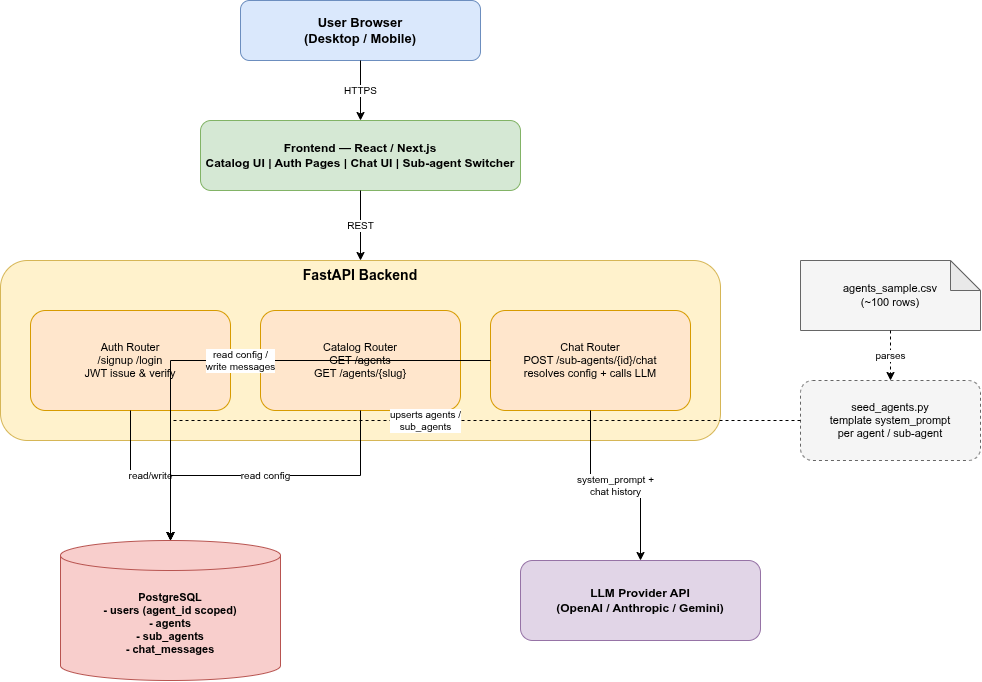

The diagram above was exported from draw.io. Its source (the exported page's mxGraphModel, read from the mxfile embedded in the PNG):
<mxGraphModel dx="978" dy="588" grid="1" gridSize="10" guides="1" tooltips="1" connect="1" arrows="1" fold="1" page="1" pageScale="1" pageWidth="1400" pageHeight="1000" math="0" shadow="0">
  <root>
    <mxCell id="0" />
    <mxCell id="1" parent="0" />
    <mxCell id="client" parent="1" style="rounded=1;whiteSpace=wrap;html=1;fillColor=#dae8fc;strokeColor=#6c8ebf;fontSize=13;fontStyle=1;" value="User Browser&#10;(Desktop / Mobile)" vertex="1">
      <mxGeometry height="60" width="240" x="480" y="40" as="geometry" />
    </mxCell>
    <mxCell id="frontend" parent="1" style="rounded=1;whiteSpace=wrap;html=1;fillColor=#d5e8d4;strokeColor=#82b366;fontSize=12;fontStyle=1;" value="Frontend — React / Next.js&#10;Catalog UI  |  Auth Pages  |  Chat UI  |  Sub-agent Switcher" vertex="1">
      <mxGeometry height="70" width="320" x="440" y="160" as="geometry" />
    </mxCell>
    <mxCell id="backend_container" parent="1" style="rounded=1;whiteSpace=wrap;html=1;verticalAlign=top;fontStyle=1;fontSize=14;fillColor=#fff2cc;strokeColor=#d6b656;" value="FastAPI Backend" vertex="1">
      <mxGeometry height="180" width="720" x="240" y="300" as="geometry" />
    </mxCell>
    <mxCell id="auth_router" parent="1" style="rounded=1;whiteSpace=wrap;html=1;fillColor=#ffe6cc;strokeColor=#d79b00;fontSize=11;" value="Auth Router&#10;/signup /login&#10;JWT issue &amp; verify" vertex="1">
      <mxGeometry height="100" width="200" x="270" y="350" as="geometry" />
    </mxCell>
    <mxCell id="catalog_router" parent="1" style="rounded=1;whiteSpace=wrap;html=1;fillColor=#ffe6cc;strokeColor=#d79b00;fontSize=11;" value="Catalog Router&#10;GET /agents&#10;GET /agents/{slug}" vertex="1">
      <mxGeometry height="100" width="200" x="500" y="350" as="geometry" />
    </mxCell>
    <mxCell id="chat_router" parent="1" style="rounded=1;whiteSpace=wrap;html=1;fillColor=#ffe6cc;strokeColor=#d79b00;fontSize=11;" value="Chat Router&#10;POST /sub-agents/{id}/chat&#10;resolves config + calls LLM" vertex="1">
      <mxGeometry height="100" width="200" x="730" y="350" as="geometry" />
    </mxCell>
    <mxCell id="db" parent="1" style="shape=cylinder3;whiteSpace=wrap;html=1;boundedLbl=1;backgroundOutline=1;size=15;fillColor=#f8cecc;strokeColor=#b85450;fontSize=11;fontStyle=1;" value="PostgreSQL&#10;- users (agent_id scoped)&#10;- agents&#10;- sub_agents&#10;- chat_messages" vertex="1">
      <mxGeometry height="140" width="220" x="300" y="580" as="geometry" />
    </mxCell>
    <mxCell id="llm" parent="1" style="rounded=1;whiteSpace=wrap;html=1;fillColor=#e1d5e7;strokeColor=#9673a6;fontSize=12;fontStyle=1;" value="LLM Provider API&#10;(OpenAI / Anthropic / Gemini)" vertex="1">
      <mxGeometry height="80" width="240" x="760" y="600" as="geometry" />
    </mxCell>
    <mxCell id="csv" parent="1" style="shape=note;whiteSpace=wrap;html=1;backgroundOutline=1;darkOpacity=0.05;fillColor=#f5f5f5;strokeColor=#666666;fontSize=11;" value="agents_sample.csv&#10;(~100 rows)" vertex="1">
      <mxGeometry height="70" width="180" x="1040" y="300" as="geometry" />
    </mxCell>
    <mxCell id="seed_script" parent="1" style="rounded=1;whiteSpace=wrap;html=1;dashed=1;fillColor=#f5f5f5;strokeColor=#666666;fontSize=11;" value="seed_agents.py&#10;template system_prompt&#10;per agent / sub-agent" vertex="1">
      <mxGeometry height="80" width="180" x="1040" y="420" as="geometry" />
    </mxCell>
    <mxCell id="e1" edge="1" parent="1" source="client" style="edgeStyle=orthogonalEdgeStyle;rounded=0;html=1;fontSize=10;" target="frontend" value="HTTPS">
      <mxGeometry relative="1" as="geometry" />
    </mxCell>
    <mxCell id="e2" edge="1" parent="1" source="frontend" style="edgeStyle=orthogonalEdgeStyle;rounded=0;html=1;fontSize=10;" target="backend_container" value="REST">
      <mxGeometry relative="1" as="geometry" />
    </mxCell>
    <mxCell id="e3" edge="1" parent="1" source="auth_router" style="edgeStyle=orthogonalEdgeStyle;rounded=0;html=1;fontSize=10;" target="db" value="read/write">
      <mxGeometry relative="1" as="geometry" />
    </mxCell>
    <mxCell id="e4" edge="1" parent="1" source="catalog_router" style="edgeStyle=orthogonalEdgeStyle;rounded=0;html=1;fontSize=10;" target="db" value="read config">
      <mxGeometry relative="1" as="geometry" />
    </mxCell>
    <mxCell id="e5" edge="1" parent="1" source="chat_router" style="edgeStyle=orthogonalEdgeStyle;rounded=0;html=1;fontSize=10;" target="db" value="read config /&#10;write messages">
      <mxGeometry relative="1" as="geometry" />
    </mxCell>
    <mxCell id="e6" edge="1" parent="1" source="chat_router" style="edgeStyle=orthogonalEdgeStyle;rounded=0;html=1;fontSize=10;" target="llm" value="system_prompt +&#10;chat history">
      <mxGeometry relative="1" as="geometry" />
    </mxCell>
    <mxCell id="e7" edge="1" parent="1" source="csv" style="edgeStyle=orthogonalEdgeStyle;rounded=0;html=1;fontSize=10;dashed=1;" target="seed_script" value="parses">
      <mxGeometry relative="1" as="geometry" />
    </mxCell>
    <mxCell id="e8" edge="1" parent="1" source="seed_script" style="edgeStyle=orthogonalEdgeStyle;rounded=0;html=1;fontSize=10;dashed=1;" target="db" value="upserts agents /&#10;sub_agents">
      <mxGeometry relative="1" as="geometry" />
    </mxCell>
  </root>
</mxGraphModel>